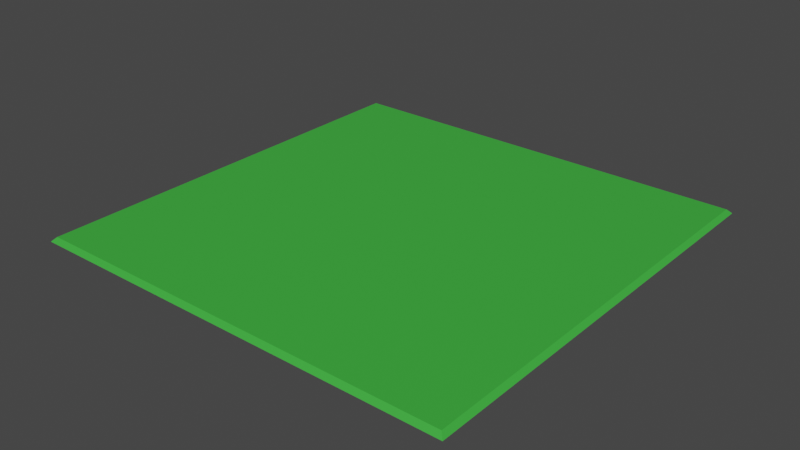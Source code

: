 # Source: baseFloorTile.blend  (saved by Blender 3.1.7; exported with 4.5.12 LTS)
import bpy
from mathutils import Matrix  # noqa: F401  (used for matrix-valued properties, if any)

bpy.ops.wm.read_factory_settings(use_empty=True)
scene = bpy.context.scene
scene.name = 'Scene'

# ---- collections
col_collection = bpy.data.collections.new('Collection'); scene.collection.children.link(col_collection)

# ---- materials (node trees are filled in below, after node groups)
mat_material = bpy.data.materials.new('Material')
mat_material.alpha_threshold = 0.0
mat_material.use_transparent_shadow = False
mat_material.line_color = (0.0, 0.0, 0.0, 1.0)

# ---- material node trees
mat_material.use_nodes = True; mat_material.node_tree.nodes.clear()
_N = mat_material.node_tree.nodes; _L = mat_material.node_tree.links
n0 = _N.new('ShaderNodeOutputMaterial'); n0.name = 'Material Output'; n0.location = (300, 300)
n1 = _N.new('ShaderNodeBsdfPrincipled'); n1.name = 'Principled BSDF'; n1.location = (10, 300)
n1.distribution = 'GGX'
n1.subsurface_method = 'RANDOM_WALK_SKIN'
n1.inputs[0].default_value = (0.05, 0.457, 0.05, 1.0)
n1.inputs[2].default_value = 0.4
n1.inputs[3].default_value = 1.45
n1.inputs[27].default_value = (0.0, 0.0, 0.0, 1.0)
n1.inputs[28].default_value = 1.0
_L.new(n1.outputs[0], n0.inputs[0])
n0.is_active_output = True

# ---- world
world_world = bpy.data.worlds.new('World'); scene.world = world_world
world_world.use_nodes = True; world_world.node_tree.nodes.clear()
_N = world_world.node_tree.nodes; _L = world_world.node_tree.links
n0 = _N.new('ShaderNodeOutputWorld'); n0.name = 'World Output'; n0.location = (300, 300)
n1 = _N.new('ShaderNodeBackground'); n1.name = 'Background'; n1.location = (10, 300)
n1.inputs[0].default_value = (0.05088, 0.05088, 0.05088, 1.0)
_L.new(n1.outputs[0], n0.inputs[0])
n0.is_active_output = True
world_world.color = (0.05088, 0.05088, 0.05088)
world_world.use_sun_shadow = False
world_world.sun_shadow_jitter_overblur = 0.0

# ---- meshes
me_cube = bpy.data.meshes.new('Cube')
me_cube.from_pydata([(0.5, 0.5, 0.0), (0.51, 0.51, -0.01), (0.5, -0.5, 0.0), (0.51, -0.51, -0.01), (-0.5, 0.5, 0.0), (-0.51, 0.51, -0.01), (-0.5, -0.5, 0.0), (-0.51, -0.51, -0.01)], [], [(0, 4, 6, 2), (3, 2, 6, 7), (7, 6, 4, 5), (5, 1, 3, 7), (1, 0, 2, 3), (5, 4, 0, 1)])
_uv = me_cube.uv_layers.new(name='UVMap')
_uv.uv.foreach_set('vector', [0.625, 0.5, 0.875, 0.5, 0.875, 0.75, 0.625, 0.75, 0.375, 0.75, 0.625, 0.75, 0.625, 1.0, 0.375, 1.0, 0.375, 0.0, 0.625, 0.0, 0.625, 0.25, 0.375, 0.25, 0.125, 0.5, 0.375, 0.5, 0.375, 0.75, 0.125, 0.75, 0.375, 0.5, 0.625, 0.5, 0.625, 0.75, 0.375, 0.75, 0.375, 0.25, 0.625, 0.25, 0.625, 0.5, 0.375, 0.5])
me_cube.materials.append(mat_material)
me_cube.use_remesh_preserve_volume = False
me_cube.use_remesh_preserve_attributes = False
me_cube.use_mirror_vertex_groups = False
me_cube.update()

# ---- objects
ob_floor = bpy.data.objects.new('Floor', me_cube)

# ---- transforms, parenting, visibility, modifiers, constraints
ob_floor.location = (0.0, 0.0, 0.0)
ob_floor.lock_rotations_4d = False
ob_floor.empty_display_type = 'ARROWS'
ob_floor.lineart.crease_threshold = 0.0

# ---- collection membership
col_collection.objects.link(ob_floor)

# ---- scene / render settings (as saved in the file)
scene.frame_start = 1; scene.frame_end = 250; scene.frame_set(1)
scene.render.engine = 'BLENDER_EEVEE_NEXT'
scene.cycles.sampling_pattern = 'TABULATED_SOBOL'
scene.cycles.use_light_tree = False
scene.view_settings.view_transform = 'Filmic'
bpy.context.view_layer.update()

# ---- added for rendering (the .blend has no active camera and no usable light): camera, sun
cam_auto = bpy.data.cameras.new('AutoCamera')
cam_auto.lens = 50.0
cam_auto.sensor_width = 36.0
cam_auto.clip_end = 1000.0
ob_auto_camera = bpy.data.objects.new('AutoCamera', cam_auto)
scene.collection.objects.link(ob_auto_camera)
ob_auto_camera.location = (1.33467, -1.6016, 1.06273)
ob_auto_camera.rotation_euler = (1.09748, -7.21219e-08, 0.694738)
scene.camera = ob_auto_camera
light_auto_sun = bpy.data.lights.new('AutoSun', 'SUN')
light_auto_sun.energy = 3.0
light_auto_sun.angle = 0.0523599
ob_auto_sun = bpy.data.objects.new('AutoSun', light_auto_sun)
scene.collection.objects.link(ob_auto_sun)
ob_auto_sun.rotation_euler = (0.872665, 0.174533, 0.523599)
bpy.context.view_layer.update()
